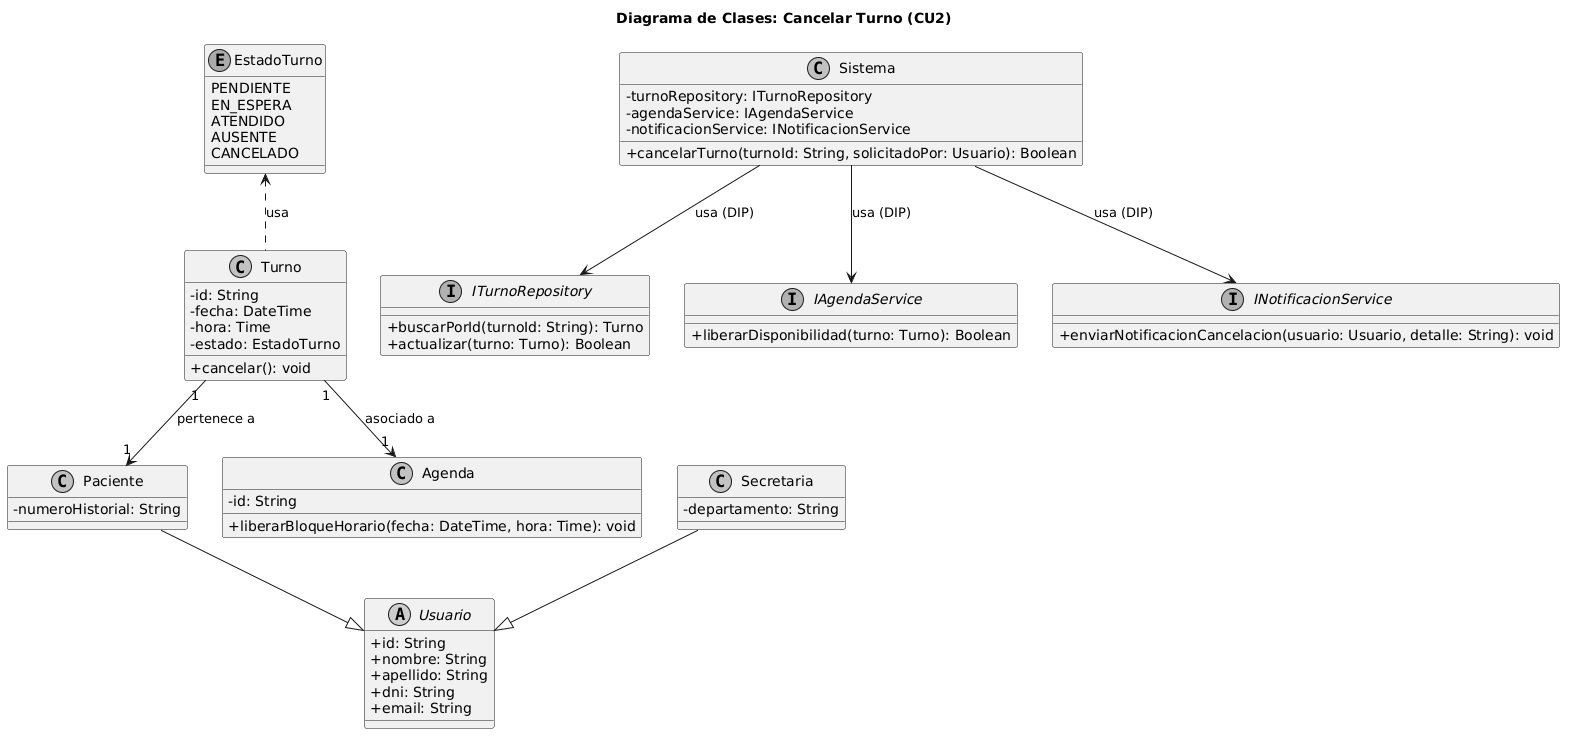

The diagram above was rendered by PlantUML. Its source (embedded in the PNG):
@startuml
title Diagrama de Clases: Cancelar Turno (CU2)

skinparam classAttributeIconSize 0
skinparam monochrome true

abstract class Usuario {
    +id: String
    +nombre: String
    +apellido: String
    +dni: String
    +email: String
}

class Paciente {
    -numeroHistorial: String
}

class Secretaria {
    -departamento: String
}

class Turno {
    -id: String
    -fecha: DateTime
    -hora: Time
    -estado: EstadoTurno
    +cancelar(): void
}

class Agenda {
    -id: String
    +liberarBloqueHorario(fecha: DateTime, hora: Time): void
}

enum EstadoTurno {
    PENDIENTE
    EN_ESPERA
    ATENDIDO
    AUSENTE
    CANCELADO
}

interface ITurnoRepository {
    +buscarPorId(turnoId: String): Turno
    +actualizar(turno: Turno): Boolean
}

interface IAgendaService {
    +liberarDisponibilidad(turno: Turno): Boolean
}

interface INotificacionService {
    +enviarNotificacionCancelacion(usuario: Usuario, detalle: String): void
}

class Sistema {
    -turnoRepository: ITurnoRepository
    -agendaService: IAgendaService
    -notificacionService: INotificacionService
    +cancelarTurno(turnoId: String, solicitadoPor: Usuario): Boolean
}

Paciente --|> Usuario
Secretaria --|> Usuario
Turno "1" --> "1" Paciente : pertenece a
Turno "1" --> "1" Agenda : asociado a
Turno .up.> EstadoTurno : usa

Sistema --> ITurnoRepository : usa (DIP)
Sistema --> IAgendaService : usa (DIP)
Sistema --> INotificacionService : usa (DIP)
@enduml